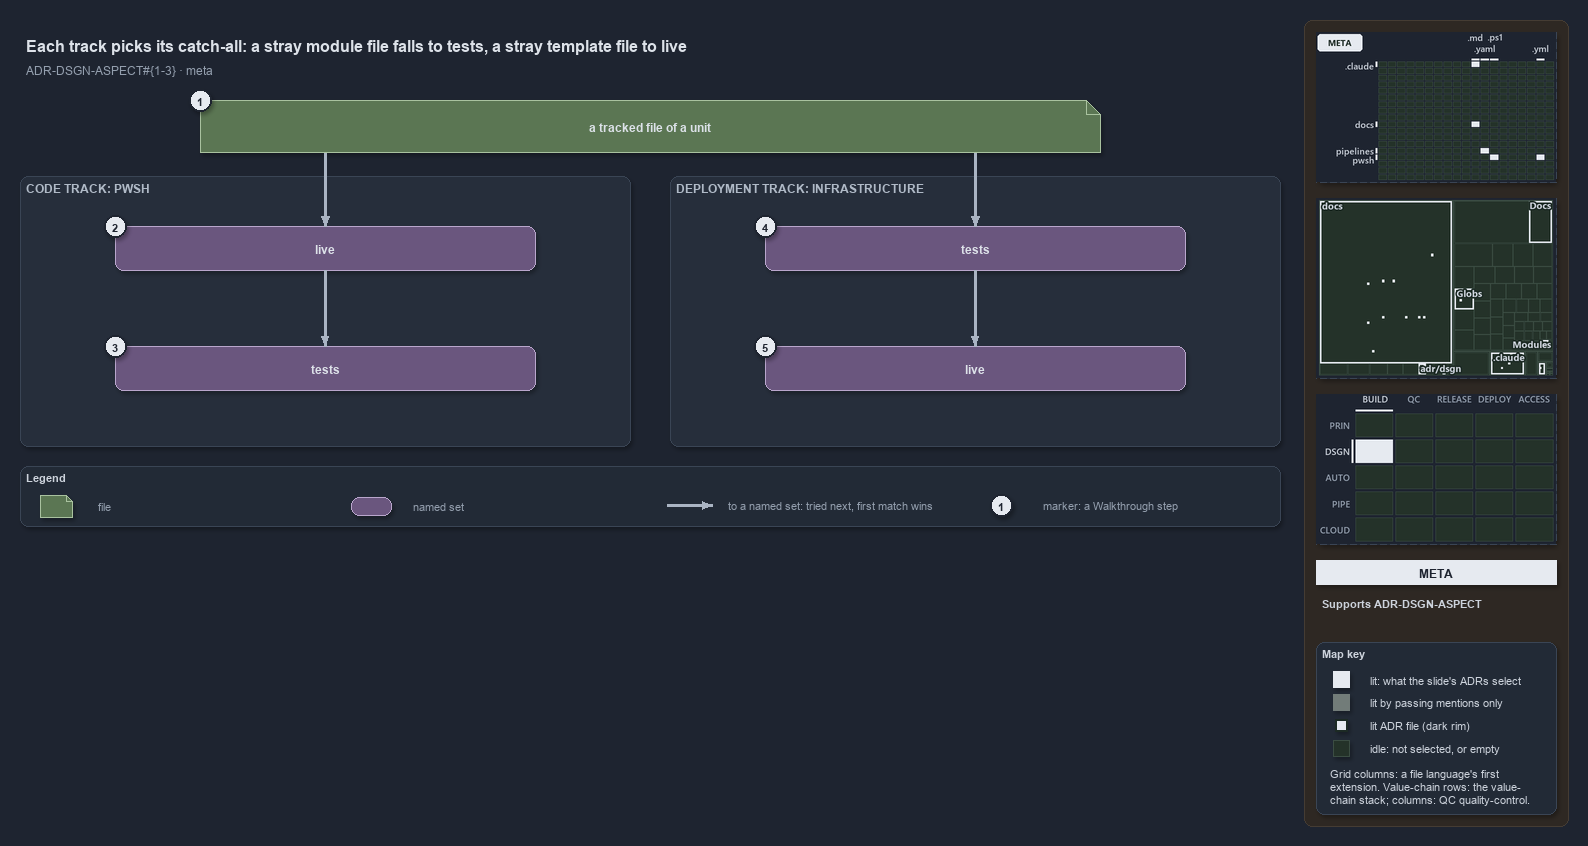

The diagram above was exported from draw.io. Its source (the exported page's mxGraphModel, read from the mxfile embedded in the PNG):
<mxGraphModel dx="1024" dy="768" grid="0" gridSize="10" guides="1" tooltips="1" connect="1" arrows="1" fold="1" page="1" pageScale="1" pageWidth="1572" pageHeight="640" background="#1E2430" math="0" shadow="1">
  <root>
    <mxCell id="0" />
    <mxCell id="1" parent="0" />
    <mxCell id="sidebar-bg" value="" style="rounded=1;arcSize=2;html=1;fillColor=#2E2823;strokeColor=#453C33;shadow=0;" vertex="1" parent="1">
      <mxGeometry x="1304" y="4" width="264" height="806" as="geometry" />
    </mxCell>
    <mxCell id="title" value="Each track picks its catch-all: a stray module file falls to tests, a stray template file to live" style="text;html=1;align=left;verticalAlign=middle;fontSize=16;fontStyle=1;fontColor=#DDE2E9;" vertex="1" parent="1">
      <mxGeometry x="20" y="14" width="1260" height="30" as="geometry" />
    </mxCell>
    <mxCell id="subtitle" value="ADR-DSGN-ASPECT#{1-3} &amp;#183; meta" style="text;html=1;align=left;verticalAlign=middle;fontSize=12;fontColor=#949FAE;" vertex="1" parent="1">
      <mxGeometry x="20" y="44" width="1240" height="20" as="geometry" />
    </mxCell>
    <mxCell id="g-file" value="&lt;b&gt;a tracked file of a unit&lt;/b&gt;" style="shape=note;size=14;whiteSpace=wrap;html=1;fillColor=#5B7653;strokeColor=#A9C29F;fontColor=#DDE2E9;fontSize=12;" vertex="1" parent="1">
      <mxGeometry x="200" y="84" width="900" height="52" as="geometry" />
    </mxCell>
    <mxCell id="mark-1" value="1" style="ellipse;html=1;fillColor=#E6EAF0;strokeColor=#1E2430;strokeWidth=2;fontColor=#1E2430;fontStyle=1;fontSize=11;" vertex="1" parent="1">
      <mxGeometry x="189" y="73" width="22" height="22" as="geometry" />
    </mxCell>
    <mxCell id="p-file-l" value="" style="text;html=1;strokeColor=none;fillColor=none;" vertex="1" parent="1">
      <mxGeometry x="325" y="136" width="1" height="1" as="geometry" />
    </mxCell>
    <mxCell id="p-file-r" value="" style="text;html=1;strokeColor=none;fillColor=none;" vertex="1" parent="1">
      <mxGeometry x="975" y="136" width="1" height="1" as="geometry" />
    </mxCell>
    <mxCell id="band-auto" value="CODE TRACK: PWSH" style="rounded=1;html=1;arcSize=3;fillColor=#262E3B;strokeColor=#3A4555;verticalAlign=top;align=left;spacingLeft=8;fontStyle=1;fontSize=12;fontColor=#B0BAC7;" vertex="1" parent="1">
      <mxGeometry x="20" y="160" width="610" height="270" as="geometry" />
    </mxCell>
    <mxCell id="band-infra" value="DEPLOYMENT TRACK: INFRASTRUCTURE" style="rounded=1;html=1;arcSize=3;fillColor=#262E3B;strokeColor=#3A4555;verticalAlign=top;align=left;spacingLeft=8;fontStyle=1;fontSize=12;fontColor=#B0BAC7;" vertex="1" parent="1">
      <mxGeometry x="670" y="160" width="610" height="270" as="geometry" />
    </mxCell>
    <mxCell id="auto-live" value="&lt;b&gt;live&lt;/b&gt;" style="rounded=1;whiteSpace=wrap;html=1;arcSize=20;fillColor=#6A567E;strokeColor=#B9A6CC;fontColor=#DDE2E9;fontSize=12;" vertex="1" parent="1">
      <mxGeometry x="115" y="210" width="420" height="44" as="geometry" />
    </mxCell>
    <mxCell id="auto-tests" value="&lt;b&gt;tests&lt;/b&gt;" style="rounded=1;whiteSpace=wrap;html=1;arcSize=20;fillColor=#6A567E;strokeColor=#B9A6CC;fontColor=#DDE2E9;fontSize=12;" vertex="1" parent="1">
      <mxGeometry x="115" y="330" width="420" height="44" as="geometry" />
    </mxCell>
    <mxCell id="infra-tests" value="&lt;b&gt;tests&lt;/b&gt;" style="rounded=1;whiteSpace=wrap;html=1;arcSize=20;fillColor=#6A567E;strokeColor=#B9A6CC;fontColor=#DDE2E9;fontSize=12;" vertex="1" parent="1">
      <mxGeometry x="765" y="210" width="420" height="44" as="geometry" />
    </mxCell>
    <mxCell id="infra-live" value="&lt;b&gt;live&lt;/b&gt;" style="rounded=1;whiteSpace=wrap;html=1;arcSize=20;fillColor=#6A567E;strokeColor=#B9A6CC;fontColor=#DDE2E9;fontSize=12;" vertex="1" parent="1">
      <mxGeometry x="765" y="330" width="420" height="44" as="geometry" />
    </mxCell>
    <mxCell id="mark-2" value="2" style="ellipse;html=1;fillColor=#E6EAF0;strokeColor=#1E2430;strokeWidth=2;fontColor=#1E2430;fontStyle=1;fontSize=11;" vertex="1" parent="1">
      <mxGeometry x="104" y="199" width="22" height="22" as="geometry" />
    </mxCell>
    <mxCell id="mark-3" value="3" style="ellipse;html=1;fillColor=#E6EAF0;strokeColor=#1E2430;strokeWidth=2;fontColor=#1E2430;fontStyle=1;fontSize=11;" vertex="1" parent="1">
      <mxGeometry x="104" y="319" width="22" height="22" as="geometry" />
    </mxCell>
    <mxCell id="mark-4" value="4" style="ellipse;html=1;fillColor=#E6EAF0;strokeColor=#1E2430;strokeWidth=2;fontColor=#1E2430;fontStyle=1;fontSize=11;" vertex="1" parent="1">
      <mxGeometry x="754" y="199" width="22" height="22" as="geometry" />
    </mxCell>
    <mxCell id="mark-5" value="5" style="ellipse;html=1;fillColor=#E6EAF0;strokeColor=#1E2430;strokeWidth=2;fontColor=#1E2430;fontStyle=1;fontSize=11;" vertex="1" parent="1">
      <mxGeometry x="754" y="319" width="22" height="22" as="geometry" />
    </mxCell>
    <mxCell id="e-file-auto" value="" style="edgeStyle=orthogonalEdgeStyle;rounded=1;html=1;endArrow=block;strokeColor=#AAB4C3;strokeWidth=2.5;shadow=0;fontColor=#CDD3DC;" edge="1" parent="1" source="p-file-l" target="auto-live">
      <mxGeometry relative="1" as="geometry" />
    </mxCell>
    <mxCell id="e-auto-live-tests" value="" style="edgeStyle=orthogonalEdgeStyle;rounded=1;html=1;endArrow=block;strokeColor=#AAB4C3;strokeWidth=2.5;shadow=0;fontColor=#CDD3DC;" edge="1" parent="1" source="auto-live" target="auto-tests">
      <mxGeometry relative="1" as="geometry" />
    </mxCell>
    <mxCell id="e-file-infra" value="" style="edgeStyle=orthogonalEdgeStyle;rounded=1;html=1;endArrow=block;strokeColor=#AAB4C3;strokeWidth=2.5;shadow=0;fontColor=#CDD3DC;" edge="1" parent="1" source="p-file-r" target="infra-tests">
      <mxGeometry relative="1" as="geometry" />
    </mxCell>
    <mxCell id="e-infra-tests-live" value="" style="edgeStyle=orthogonalEdgeStyle;rounded=1;html=1;endArrow=block;strokeColor=#AAB4C3;strokeWidth=2.5;shadow=0;fontColor=#CDD3DC;" edge="1" parent="1" source="infra-tests" target="infra-live">
      <mxGeometry relative="1" as="geometry" />
    </mxCell>
    <mxCell id="legend" value="&lt;b&gt;Legend&lt;/b&gt;" style="rounded=1;whiteSpace=wrap;html=1;arcSize=6;fillColor=#222A36;strokeColor=#3A4555;align=left;verticalAlign=top;spacing=8;fontSize=11;fontColor=#CDD3DC;" vertex="1" parent="1">
      <mxGeometry x="20" y="450" width="1260" height="60" as="geometry" />
    </mxCell>
    <mxCell id="lg-0-s" value="" style="shape=note;size=6;html=1;fillColor=#5B7653;strokeColor=#A9C29F;" vertex="1" parent="1">
      <mxGeometry x="40" y="479" width="32" height="22" as="geometry" />
    </mxCell>
    <mxCell id="lg-0-t" value="file" style="text;html=1;align=left;verticalAlign=middle;fontSize=11;fontColor=#949FAE;" vertex="1" parent="1">
      <mxGeometry x="92" y="479" width="245" height="20" as="geometry" />
    </mxCell>
    <mxCell id="lg-1-s" value="" style="rounded=1;html=1;arcSize=20;fillColor=#6A567E;strokeColor=#B9A6CC;" vertex="1" parent="1">
      <mxGeometry x="351" y="481" width="40" height="18" as="geometry" />
    </mxCell>
    <mxCell id="lg-1-t" value="named set" style="text;html=1;align=left;verticalAlign=middle;fontSize=11;fontColor=#949FAE;" vertex="1" parent="1">
      <mxGeometry x="407" y="479" width="245" height="20" as="geometry" />
    </mxCell>
    <mxCell id="lg-2-a" value="" style="text;html=1;strokeColor=none;fillColor=none;" vertex="1" parent="1">
      <mxGeometry x="666" y="489" width="1" height="1" as="geometry" />
    </mxCell>
    <mxCell id="lg-2-b" value="" style="text;html=1;strokeColor=none;fillColor=none;" vertex="1" parent="1">
      <mxGeometry x="712" y="489" width="1" height="1" as="geometry" />
    </mxCell>
    <mxCell id="lg-2-e" value="" style="edgeStyle=orthogonalEdgeStyle;rounded=1;html=1;endArrow=block;strokeColor=#AAB4C3;strokeWidth=2.5;shadow=0;fontColor=#CDD3DC;" edge="1" parent="1" source="lg-2-a" target="lg-2-b">
      <mxGeometry relative="1" as="geometry" />
    </mxCell>
    <mxCell id="lg-2-t" value="to a named set: tried next, first match wins" style="text;html=1;align=left;verticalAlign=middle;fontSize=11;fontColor=#949FAE;" vertex="1" parent="1">
      <mxGeometry x="722" y="479" width="245" height="20" as="geometry" />
    </mxCell>
    <mxCell id="lg-3-s" value="1" style="ellipse;html=1;fillColor=#E6EAF0;strokeColor=#1E2430;strokeWidth=2;fontColor=#1E2430;fontStyle=1;fontSize=11;" vertex="1" parent="1">
      <mxGeometry x="990" y="478" width="22" height="22" as="geometry" />
    </mxCell>
    <mxCell id="lg-3-t" value="marker: a Walkthrough step" style="text;html=1;align=left;verticalAlign=middle;fontSize=11;fontColor=#949FAE;" vertex="1" parent="1">
      <mxGeometry x="1037" y="479" width="245" height="20" as="geometry" />
    </mxCell>
    <mxCell id="minimap-grid" value="" style="shape=image;imageAspect=0;rounded=1;arcSize=4;whiteSpace=wrap;html=1;fillColor=#262E3B;strokeColor=#3A4555;dashed=1;fontColor=#949FAE;fontSize=11;image=data:image/png,(base64 omitted: 10524 chars);" vertex="1" parent="1">
      <mxGeometry x="1316" y="16" width="240" height="150" as="geometry" />
    </mxCell>
    <mxCell id="minimap-tree" value="" style="shape=image;imageAspect=0;rounded=1;arcSize=4;whiteSpace=wrap;html=1;fillColor=#262E3B;strokeColor=#3A4555;dashed=1;fontColor=#949FAE;fontSize=11;image=data:image/png,(base64 omitted: 15640 chars);" vertex="1" parent="1">
      <mxGeometry x="1316" y="182" width="240" height="180" as="geometry" />
    </mxCell>
    <mxCell id="minimap-chain" value="" style="shape=image;imageAspect=0;rounded=1;arcSize=4;whiteSpace=wrap;html=1;fillColor=#262E3B;strokeColor=#3A4555;dashed=1;fontColor=#949FAE;fontSize=11;image=data:image/png,(base64 omitted: 12436 chars);" vertex="1" parent="1">
      <mxGeometry x="1316" y="378" width="240" height="150" as="geometry" />
    </mxCell>
    <mxCell id="lens-badge" value="META" style="rounded=0;whiteSpace=wrap;html=1;align=center;verticalAlign=middle;fontSize=12;fontStyle=1;fontColor=#1E2430;fillColor=#E6EAF0;strokeColor=none;" vertex="1" parent="1">
      <mxGeometry x="1316" y="544" width="240" height="24" as="geometry" />
    </mxCell>
    <mxCell id="supports" value="&lt;b&gt;Supports&lt;/b&gt; ADR-DSGN-ASPECT" style="text;html=1;whiteSpace=wrap;align=left;verticalAlign=top;fontSize=11;fontColor=#CDD3DC;" vertex="1" parent="1">
      <mxGeometry x="1316" y="576" width="240" height="38" as="geometry" />
    </mxCell>
    <mxCell id="mapkey" value="&lt;b&gt;Map key&lt;/b&gt;" style="rounded=1;arcSize=6;whiteSpace=wrap;html=1;align=left;verticalAlign=top;fontSize=11;fontColor=#CDD3DC;fillColor=#222A36;strokeColor=#3A4555;spacingLeft=8;spacingTop=2;" vertex="1" parent="1">
      <mxGeometry x="1316" y="626" width="240" height="172" as="geometry" />
    </mxCell>
    <mxCell id="mapkey-lit" value="" style="rounded=0;html=1;fillColor=#E6EAF0;strokeColor=#E6EAF0;" vertex="1" parent="1">
      <mxGeometry x="1333.0" y="655.0" width="16" height="16" as="geometry" />
    </mxCell>
    <mxCell id="mapkey-lit-text" value="lit: what the slide's ADRs select" style="text;html=1;align=left;verticalAlign=middle;fontSize=11;fontColor=#CDD3DC;" vertex="1" parent="1">
      <mxGeometry x="1364" y="653" width="184" height="20" as="geometry" />
    </mxCell>
    <mxCell id="mapkey-touched" value="" style="rounded=0;html=1;fillColor=#727C79;strokeColor=#727C79;" vertex="1" parent="1">
      <mxGeometry x="1333.0" y="678.0" width="16" height="16" as="geometry" />
    </mxCell>
    <mxCell id="mapkey-touched-text" value="lit by passing mentions only" style="text;html=1;align=left;verticalAlign=middle;fontSize=11;fontColor=#CDD3DC;" vertex="1" parent="1">
      <mxGeometry x="1364" y="676" width="184" height="20" as="geometry" />
    </mxCell>
    <mxCell id="mapkey-adr" value="" style="rounded=0;html=1;fillColor=#E6EAF0;strokeColor=#1C2A24;strokeWidth=2;" vertex="1" parent="1">
      <mxGeometry x="1335.0" y="703.0" width="12" height="12" as="geometry" />
    </mxCell>
    <mxCell id="mapkey-adr-text" value="lit ADR file (dark rim)" style="text;html=1;align=left;verticalAlign=middle;fontSize=11;fontColor=#CDD3DC;" vertex="1" parent="1">
      <mxGeometry x="1364" y="699" width="184" height="20" as="geometry" />
    </mxCell>
    <mxCell id="mapkey-idle" value="" style="rounded=0;html=1;fillColor=#243229;strokeColor=#3B4D43;" vertex="1" parent="1">
      <mxGeometry x="1333.0" y="724.0" width="16" height="16" as="geometry" />
    </mxCell>
    <mxCell id="mapkey-idle-text" value="idle: not selected, or empty" style="text;html=1;align=left;verticalAlign=middle;fontSize=11;fontColor=#CDD3DC;" vertex="1" parent="1">
      <mxGeometry x="1364" y="722" width="184" height="20" as="geometry" />
    </mxCell>
    <mxCell id="mapkey-codes" value="Grid columns: a file language's first&lt;br&gt;extension. Value-chain rows: the value-&lt;br&gt;chain stack; columns: QC quality-control." style="text;html=1;align=left;verticalAlign=top;whiteSpace=wrap;fontSize=11;fontColor=#CDD3DC;" vertex="1" parent="1">
      <mxGeometry x="1324" y="746" width="224" height="46" as="geometry" />
    </mxCell>
  </root>
</mxGraphModel>